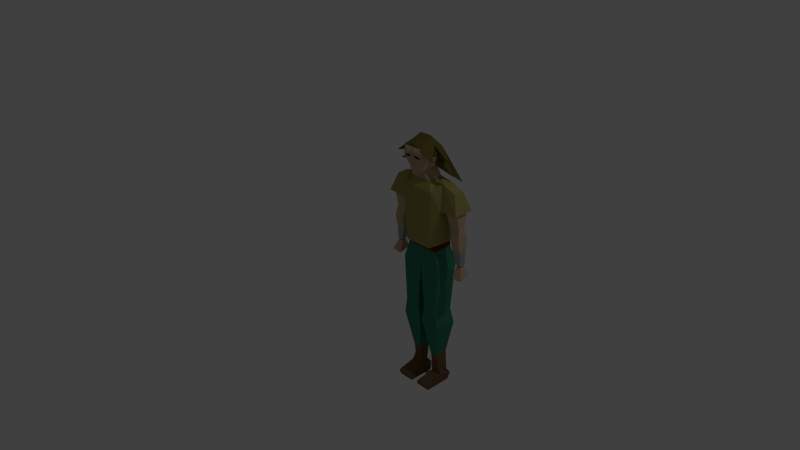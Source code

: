 # Source: male.blend  (saved by Blender 2.70.0; exported with 4.5.12 LTS)
import bpy
from mathutils import Matrix  # noqa: F401  (used for matrix-valued properties, if any)

bpy.ops.wm.read_factory_settings(use_empty=True)
scene = bpy.context.scene
scene.name = 'Scene'

# ---- collections
col_collection_1 = bpy.data.collections.new('Collection 1'); scene.collection.children.link(col_collection_1)

# ---- materials (node trees are filled in below, after node groups)
mat_mat8741 = bpy.data.materials.new('mat8741')
mat_mat8741.alpha_threshold = 0.0
mat_mat8741.use_transparent_shadow = False
mat_mat8741.diffuse_color = (0.3616, 0.3208, 0.1008, 1.0)
mat_mat8741.specular_color = (0.0, 0.0, 0.0)
mat_mat8741.roughness = 0.5
mat_mat8741.line_color = (0.0, 0.0, 0.0, 1.0)
mat_mat0 = bpy.data.materials.new('mat0')
mat_mat0.alpha_threshold = 0.0
mat_mat0.use_transparent_shadow = False
mat_mat0.diffuse_color = (0.0, 0.0, 0.0, 1.0)
mat_mat0.specular_color = (0.0, 0.0, 0.0)
mat_mat0.roughness = 0.5
mat_mat0.line_color = (0.0, 0.0, 0.0, 1.0)
mat_mat25238 = bpy.data.materials.new('mat25238')
mat_mat25238.alpha_threshold = 0.0
mat_mat25238.use_transparent_shadow = False
mat_mat25238.diffuse_color = (0.0432, 0.232, 0.148, 1.0)
mat_mat25238.specular_color = (0.0, 0.0, 0.0)
mat_mat25238.roughness = 0.5
mat_mat25238.line_color = (0.0, 0.0, 0.0, 1.0)
mat_mat4626 = bpy.data.materials.new('mat4626')
mat_mat4626.alpha_threshold = 0.0
mat_mat4626.use_transparent_shadow = False
mat_mat4626.diffuse_color = (0.176, 0.1088, 0.0496, 1.0)
mat_mat4626.specular_color = (0.0, 0.0, 0.0)
mat_mat4626.roughness = 0.5
mat_mat4626.line_color = (0.0, 0.0, 0.0, 1.0)
mat_mat908 = bpy.data.materials.new('mat908')
mat_mat908.alpha_threshold = 0.0
mat_mat908.use_transparent_shadow = False
mat_mat908.diffuse_color = (0.1456, 0.0232, 0.0048, 1.0)
mat_mat908.specular_color = (0.0, 0.0, 0.0)
mat_mat908.roughness = 0.5
mat_mat908.line_color = (0.0, 0.0, 0.0, 1.0)
mat_mat6798 = bpy.data.materials.new('mat6798')
mat_mat6798.alpha_threshold = 0.0
mat_mat6798.use_transparent_shadow = False
mat_mat6798.diffuse_color = (0.148, 0.108, 0.0272, 1.0)
mat_mat6798.specular_color = (0.0, 0.0, 0.0)
mat_mat6798.roughness = 0.5
mat_mat6798.line_color = (0.0, 0.0, 0.0, 1.0)
mat_mat43072 = bpy.data.materials.new('mat43072')
mat_mat43072.alpha_threshold = 0.0
mat_mat43072.use_transparent_shadow = False
mat_mat43072.diffuse_color = (0.3752, 0.3856, 0.4248, 1.0)
mat_mat43072.specular_color = (0.0, 0.0, 0.0)
mat_mat43072.roughness = 0.5
mat_mat43072.line_color = (0.0, 0.0, 0.0, 1.0)
mat_mat4550 = bpy.data.materials.new('mat4550')
mat_mat4550.alpha_threshold = 0.0
mat_mat4550.use_transparent_shadow = False
mat_mat4550.diffuse_color = (0.596, 0.424, 0.2792, 1.0)
mat_mat4550.specular_color = (0.0, 0.0, 0.0)
mat_mat4550.roughness = 0.5
mat_mat4550.line_color = (0.0, 0.0, 0.0, 1.0)
mat_mat61 = bpy.data.materials.new('mat61')
mat_mat61.alpha_threshold = 0.0
mat_mat61.use_transparent_shadow = False
mat_mat61.diffuse_color = (0.4048, 0.36, 0.3576, 1.0)
mat_mat61.specular_color = (0.0, 0.0, 0.0)
mat_mat61.roughness = 0.5
mat_mat61.line_color = (0.0, 0.0, 0.0, 1.0)

# ---- material node trees

# ---- world
world_world = bpy.data.worlds.new('World'); scene.world = world_world
world_world.color = (0.05088, 0.05088, 0.05088)
world_world.use_sun_shadow = False
world_world.sun_shadow_jitter_overblur = 0.0
world_world.cycles.sampling_method = 'MANUAL'
world_world.cycles.sample_map_resolution = 256

# ---- cameras
cam_camera = bpy.data.cameras.new('Camera')
cam_camera.clip_end = 100.0
cam_camera.lens = 35.0
cam_camera.sensor_width = 32.0
cam_camera.sensor_height = 18.0
cam_camera.ortho_scale = 7.314
cam_camera.dof.focus_distance = 0.0
cam_camera.dof.aperture_fstop = 128.0

# ---- lights
light_lamp = bpy.data.lights.new('Lamp', 'POINT')
light_lamp.transmission_factor = 0.0
light_lamp.cutoff_distance = 30.0
light_lamp.energy = 100.0
light_lamp.shadow_buffer_clip_start = 1.001
light_lamp.shadow_soft_size = 0.1
light_lamp.shadow_maximum_resolution = 0.006
light_lamp.use_absolute_resolution = True
light_lamp.cycles.use_multiple_importance_sampling = False

# ---- meshes
me_male = bpy.data.meshes.new('male')
me_male.from_pydata([(23.0, 130.0, 2.0), (25.0, 114.0, 2.0), (25.0, 121.0, 4.0), (32.0, 123.0, 4.0), (32.0, 114.0, 2.0), (32.0, 126.0, -5.0), (25.0, 114.0, -4.0), (23.0, 125.0, -5.0), (23.0, 130.0, -3.0), (31.0, 132.0, -3.0), (31.0, 132.0, 2.0), (31.0, 146.0, -3.0), (31.0, 145.0, -5.0), (21.0, 144.0, -5.0), (19.0, 144.0, -3.0), (20.0, 145.0, 5.0), (22.0, 142.0, 5.0), (30.0, 142.0, 5.0), (32.0, 114.0, -4.0), (-31.0, 132.0, -3.0), (-31.0, 145.0, -5.0), (-21.0, 144.0, -5.0), (-23.0, 130.0, -3.0), (-20.0, 145.0, -3.0), (-20.0, 145.0, 5.0), (-23.0, 130.0, 2.0), (-22.0, 142.0, 5.0), (-31.0, 146.0, 5.0), (-30.0, 142.0, 5.0), (-31.0, 132.0, 2.0), (-31.0, 146.0, -3.0), (-25.0, 114.0, -4.0), (-23.0, 125.0, -5.0), (-25.0, 114.0, 2.0), (-25.0, 121.0, 4.0), (-32.0, 123.0, 4.0), (-32.0, 114.0, 2.0), (-32.0, 126.0, -5.0), (-32.0, 114.0, -4.0), (31.0, 146.0, 5.0), (28.0, 159.0, -4.0), (16.0, 163.0, -4.0), (16.0, 163.0, 4.0), (28.0, 159.0, 4.0), (33.0, 145.0, 8.0), (17.0, 144.0, 8.0), (17.0, 144.0, -8.0), (33.0, 145.0, -8.0), (-16.0, 163.0, 4.0), (-16.0, 163.0, -4.0), (-28.0, 159.0, -4.0), (-28.0, 159.0, 4.0), (-33.0, 145.0, -8.0), (-17.0, 144.0, -8.0), (-17.0, 144.0, 8.0), (-33.0, 145.0, 8.0), (-27.0, 96.0, -5.0), (-35.0, 96.0, -5.0), (-32.0, 102.0, -3.0), (-28.0, 102.0, -3.0), (-28.0, 102.0, 1.0), (-32.0, 102.0, 1.0), (-35.0, 94.0, 4.0), (-33.0, 92.0, 2.0), (-33.0, 93.0, -3.0), (-30.0, 92.0, -3.0), (-27.0, 94.0, 4.0), (-30.0, 91.0, 2.0), (28.0, 102.0, -3.0), (28.0, 102.0, 1.0), (32.0, 102.0, 1.0), (32.0, 102.0, -3.0), (35.0, 96.0, -5.0), (35.0, 94.0, 4.0), (27.0, 94.0, 4.0), (27.0, 96.0, -5.0), (33.0, 93.0, -3.0), (30.0, 92.0, -3.0), (33.0, 92.0, 2.0), (30.0, 91.0, 2.0), (28.0, 103.0, 1.0), (25.0, 114.0, 2.0), (25.0, 114.0, -4.0), (28.0, 103.0, -3.0), (32.0, 114.0, -4.0), (32.0, 103.0, -3.0), (32.0, 114.0, 2.0), (32.0, 103.0, 1.0), (-32.0, 103.0, 1.0), (-32.0, 103.0, -3.0), (-28.0, 103.0, -3.0), (-28.0, 103.0, 1.0), (-25.0, 114.0, 2.0), (-25.0, 114.0, -4.0), (-32.0, 114.0, -4.0), (-32.0, 114.0, 2.0), (0.0, -6.0, -6.0), (6.0, -6.0, 2.0), (-6.0, -6.0, 2.0), (-15.0, -6.0, 16.0), (-15.0, -6.0, -5.0), (-3.0, -6.0, -5.0), (-3.0, -6.0, 16.0), (-6.0, 2.0, 3.0), (-5.0, -1.0, -8.0), (-15.0, -1.0, -8.0), (-15.0, 2.0, 3.0), (-15.0, -1.0, 18.0), (-5.0, -1.0, 18.0), (-6.0, 10.0, 3.0), (-6.0, 4.0, -4.0), (-15.0, 4.0, -4.0), (-12.0, 10.0, 3.0), (-6.0, 18.0, 4.0), (-6.0, 19.0, -6.0), (3.0, -6.0, 16.0), (3.0, -6.0, -5.0), (15.0, -6.0, -5.0), (15.0, -6.0, 16.0), (15.0, 2.0, 3.0), (15.0, -1.0, -8.0), (5.0, -1.0, -8.0), (6.0, 2.0, 3.0), (5.0, -1.0, 18.0), (15.0, -1.0, 18.0), (6.0, 10.0, 3.0), (12.0, 10.0, 3.0), (15.0, 4.0, -4.0), (6.0, 4.0, -4.0), (-12.0, 19.0, -6.0), (-12.0, 18.0, 4.0), (6.0, 19.0, -6.0), (6.0, 18.0, 4.0), (12.0, 18.0, 4.0), (12.0, 19.0, -6.0), (-1.0, 183.0, 17.0), (-8.0, 183.0, 17.0), (-5.0, 182.0, 17.0), (-5.0, 181.0, 17.0), (-8.0, 179.0, 15.0), (-10.0, 184.0, 12.0), (-8.0, 186.0, 17.0), (-3.0, 186.0, 17.0), (-3.0, 184.0, 17.0), (0.0, 186.0, 18.0), (0.0, 182.0, 19.0), (0.0, 178.0, 20.0), (-2.0, 177.0, 17.0), (-6.0, 172.0, 13.0), (-10.0, 180.0, 10.0), (-13.0, 179.0, 9.0), (-10.0, 182.0, 8.0), (-16.0, 186.0, 9.0), (-10.0, 191.0, 6.0), (-17.0, 183.0, 15.0), (-7.0, 190.0, 17.0), (-3.0, 187.0, 19.0), (0.0, 190.0, 17.0), (3.0, 187.0, 19.0), (3.0, 186.0, 17.0), (1.0, 183.0, 17.0), (2.0, 177.0, 17.0), (5.0, 181.0, 17.0), (8.0, 179.0, 15.0), (6.0, 172.0, 13.0), (10.0, 180.0, 10.0), (10.0, 178.0, 9.0), (10.0, 180.0, 8.0), (11.0, 181.0, 4.0), (10.0, 177.0, 7.0), (10.0, 181.0, 4.0), (8.0, 174.0, 2.0), (3.0, 169.0, 9.0), (5.0, 173.0, -2.0), (7.0, 165.0, -4.0), (7.0, 164.0, 8.0), (-3.0, 169.0, 9.0), (-7.0, 164.0, 8.0), (-7.0, 165.0, -4.0), (-5.0, 173.0, -2.0), (-8.0, 174.0, 2.0), (-10.0, 177.0, 7.0), (-10.0, 181.0, 4.0), (-11.0, 181.0, 4.0), (-10.0, 178.0, 9.0), (-10.0, 180.0, 8.0), (5.0, 182.0, 17.0), (8.0, 183.0, 17.0), (10.0, 184.0, 12.0), (13.0, 179.0, 9.0), (10.0, 182.0, 8.0), (3.0, 184.0, 17.0), (8.0, 186.0, 17.0), (7.0, 190.0, 17.0), (17.0, 183.0, 15.0), (10.0, 191.0, 6.0), (16.0, 186.0, 9.0), (0.0, 192.0, 16.0), (-11.0, 183.0, 5.0), (-11.0, 182.0, 8.0), (-10.0, 183.0, 5.0), (11.0, 182.0, 8.0), (11.0, 183.0, 5.0), (10.0, 183.0, 5.0), (23.0, 180.0, 4.0), (8.0, 187.0, -4.0), (26.0, 171.0, 3.0), (25.0, 164.0, -7.0), (0.0, 163.0, -19.0), (-23.0, 180.0, 4.0), (-8.0, 187.0, -4.0), (-5.0, 196.0, 4.0), (-26.0, 171.0, 3.0), (-25.0, 164.0, -7.0), (0.0, 192.0, -2.0), (5.0, 196.0, 4.0), (-6.0, 172.0, 13.0), (0.0, 169.0, 16.0), (-2.0, 177.0, 17.0), (-3.0, 169.0, 9.0), (-10.0, 178.0, 9.0), (-10.0, 177.0, 7.0), (2.0, 177.0, 17.0), (6.0, 172.0, 13.0), (3.0, 169.0, 9.0), (10.0, 177.0, 7.0), (10.0, 178.0, 9.0), (-13.0, 114.0, -8.0), (-13.0, 110.0, -8.0), (-13.0, 114.0, 8.0), (13.0, 114.0, -8.0), (13.0, 114.0, 8.0), (13.0, 110.0, 8.0), (-13.0, 110.0, 8.0), (-15.0, 97.0, -13.0), (13.0, 110.0, -8.0), (15.0, 97.0, -13.0), (17.0, 97.0, 8.0), (0.0, 97.0, 9.0), (-17.0, 97.0, 9.0), (-17.0, 92.0, -9.0), (0.0, 92.0, -9.0), (17.0, 92.0, -9.0), (15.0, 58.0, -7.0), (15.0, 61.0, 9.0), (3.0, 61.0, 9.0), (-3.0, 58.0, -7.0), (-3.0, 61.0, 9.0), (-15.0, 61.0, 9.0), (-15.0, 58.0, -7.0), (-6.0, 19.0, -6.0), (-12.0, 19.0, -6.0), (-17.0, 46.0, -9.0), (-1.0, 46.0, -9.0), (-17.0, 48.0, 9.0), (-12.0, 18.0, 4.0), (-1.0, 48.0, 9.0), (-6.0, 18.0, 4.0), (12.0, 19.0, -6.0), (6.0, 19.0, -6.0), (1.0, 46.0, -9.0), (17.0, 46.0, -9.0), (3.0, 58.0, -7.0), (1.0, 48.0, 9.0), (6.0, 18.0, 4.0), (17.0, 48.0, 9.0), (12.0, 18.0, 4.0), (18.0, 144.0, -8.0), (17.0, 163.0, -4.0), (17.0, 163.0, 4.0), (18.0, 144.0, 8.0), (13.0, 158.0, 12.0), (7.0, 165.0, -4.0), (16.0, 158.0, -10.0), (11.0, 114.0, -11.0), (15.0, 116.0, -7.0), (17.0, 117.0, 0.0), (15.0, 116.0, 7.0), (11.0, 114.0, 12.0), (0.0, 158.0, 12.0), (7.0, 164.0, 8.0), (-17.0, 163.0, -4.0), (-18.0, 144.0, -8.0), (-18.0, 144.0, 8.0), (-17.0, 163.0, 4.0), (-13.0, 158.0, 12.0), (-11.0, 114.0, 12.0), (-15.0, 116.0, 7.0), (-17.0, 117.0, 0.0), (-15.0, 116.0, -7.0), (-11.0, 114.0, -11.0), (-16.0, 158.0, -10.0), (-7.0, 165.0, -4.0), (-7.0, 164.0, 8.0), (0.0, 158.0, -10.0), (-11.0, 114.0, 8.0), (-8.0, 123.0, 8.0), (-11.0, 123.0, -5.0), (-13.0, 114.0, -8.0), (11.0, 123.0, -5.0), (13.0, 114.0, -8.0), (8.0, 123.0, 8.0), (11.0, 114.0, 8.0)], [], [(0, 1, 2), (3, 0, 2), (4, 3, 2), (1, 4, 2), (5, 6, 7), (8, 5, 7), (0, 8, 7), (6, 0, 7), (1, 0, 6), (5, 8, 9), (10, 5, 9), (11, 10, 9), (12, 11, 9), (13, 12, 9), (8, 13, 9), (14, 13, 8), (15, 14, 8), (0, 15, 8), (15, 0, 16), (16, 0, 17), (17, 0, 10), (10, 0, 3), (4, 10, 3), (5, 10, 4), (18, 5, 4), (6, 5, 18), (19, 20, 21), (22, 19, 21), (23, 22, 21), (24, 22, 23), (25, 22, 24), (26, 25, 24), (27, 26, 24), (28, 26, 27), (29, 28, 27), (30, 29, 27), (19, 29, 30), (20, 19, 30), (28, 29, 25), (26, 28, 25), (31, 32, 25), (33, 31, 25), (34, 33, 25), (35, 34, 25), (29, 35, 25), (36, 35, 29), (37, 36, 29), (19, 37, 29), (22, 37, 19), (32, 37, 22), (25, 32, 22), (36, 33, 34), (35, 36, 34), (31, 38, 37), (32, 31, 37), (37, 38, 36), (16, 17, 39), (15, 16, 39), (10, 11, 39), (17, 10, 39), (40, 41, 42), (43, 40, 42), (44, 43, 42), (45, 44, 42), (41, 45, 42), (46, 45, 41), (47, 46, 41), (40, 47, 41), (43, 47, 40), (44, 47, 43), (46, 47, 44), (45, 46, 44), (48, 49, 50), (51, 48, 50), (52, 51, 50), (49, 52, 50), (53, 52, 49), (54, 53, 49), (48, 54, 49), (55, 54, 48), (51, 55, 48), (52, 55, 51), (53, 55, 52), (54, 55, 53), (56, 57, 58), (59, 56, 58), (60, 59, 58), (61, 60, 58), (62, 61, 58), (57, 62, 58), (63, 62, 57), (64, 63, 57), (65, 64, 57), (56, 65, 57), (66, 65, 56), (60, 66, 56), (59, 60, 56), (60, 61, 62), (66, 60, 62), (63, 66, 62), (67, 66, 63), (64, 67, 63), (65, 67, 64), (66, 67, 65), (68, 69, 70), (71, 68, 70), (72, 71, 70), (73, 72, 70), (74, 73, 70), (69, 74, 70), (68, 74, 69), (75, 74, 68), (72, 75, 68), (71, 72, 68), (76, 77, 75), (72, 76, 75), (73, 76, 72), (78, 76, 73), (79, 78, 73), (74, 79, 73), (75, 79, 74), (77, 79, 75), (78, 79, 77), (76, 78, 77), (80, 81, 82), (83, 80, 82), (84, 83, 82), (85, 83, 84), (86, 85, 84), (87, 85, 86), (81, 87, 86), (80, 87, 81), (83, 87, 80), (85, 87, 83), (88, 89, 90), (91, 88, 90), (92, 91, 90), (93, 92, 90), (89, 93, 90), (94, 93, 89), (88, 94, 89), (95, 94, 88), (91, 95, 88), (92, 95, 91), (96, 97, 98), (99, 100, 101), (102, 99, 101), (103, 102, 101), (104, 103, 101), (100, 104, 101), (105, 104, 100), (106, 105, 100), (99, 106, 100), (107, 106, 99), (108, 107, 99), (102, 108, 99), (103, 108, 102), (107, 108, 103), (106, 107, 103), (109, 106, 103), (104, 109, 103), (110, 109, 104), (105, 110, 104), (111, 110, 105), (112, 111, 105), (106, 112, 105), (109, 112, 106), (113, 112, 109), (114, 113, 109), (110, 114, 109), (115, 116, 117), (118, 115, 117), (119, 118, 117), (120, 119, 117), (121, 120, 117), (116, 121, 117), (122, 121, 116), (115, 122, 116), (123, 122, 115), (118, 123, 115), (124, 123, 118), (119, 124, 118), (122, 124, 119), (125, 122, 119), (126, 125, 119), (120, 126, 119), (127, 126, 120), (128, 127, 120), (121, 128, 120), (125, 128, 121), (122, 125, 121), (112, 129, 111), (110, 111, 129), (114, 110, 129), (129, 112, 130), (113, 130, 112), (131, 128, 125), (132, 131, 125), (126, 132, 125), (133, 132, 126), (134, 133, 126), (127, 134, 126), (134, 127, 128), (131, 134, 128), (123, 124, 122), (135, 136, 137), (138, 135, 137), (136, 138, 137), (139, 138, 136), (140, 139, 136), (141, 140, 136), (142, 141, 136), (143, 142, 136), (135, 143, 136), (142, 143, 135), (144, 142, 135), (145, 144, 135), (146, 145, 135), (147, 146, 135), (138, 147, 135), (139, 147, 138), (148, 147, 139), (149, 148, 139), (140, 149, 139), (150, 149, 140), (151, 150, 140), (152, 151, 140), (153, 152, 140), (154, 153, 140), (155, 154, 140), (141, 155, 140), (156, 155, 141), (142, 156, 141), (144, 156, 142), (157, 156, 144), (158, 157, 144), (159, 158, 144), (160, 159, 144), (145, 160, 144), (146, 160, 145), (161, 160, 146), (162, 160, 161), (163, 162, 161), (164, 163, 161), (165, 163, 164), (166, 165, 164), (167, 165, 166), (168, 167, 166), (169, 168, 166), (170, 168, 169), (171, 170, 169), (172, 171, 169), (173, 171, 172), (174, 173, 172), (175, 174, 172), (176, 175, 172), (177, 175, 176), (178, 177, 176), (179, 178, 176), (180, 179, 176), (181, 180, 176), (182, 180, 181), (183, 182, 181), (184, 183, 181), (185, 183, 184), (149, 185, 184), (148, 149, 184), (186, 187, 160), (162, 186, 160), (187, 186, 162), (163, 187, 162), (188, 187, 163), (165, 188, 163), (189, 188, 165), (167, 189, 165), (190, 189, 167), (187, 191, 160), (159, 191, 187), (192, 159, 187), (188, 192, 187), (193, 192, 188), (194, 193, 188), (195, 194, 188), (196, 195, 188), (190, 196, 188), (189, 190, 188), (157, 155, 156), (197, 155, 157), (193, 197, 157), (158, 193, 157), (192, 193, 158), (159, 192, 158), (191, 159, 160), (198, 183, 199), (200, 198, 199), (151, 200, 199), (185, 151, 199), (183, 185, 199), (150, 151, 185), (149, 150, 185), (198, 200, 182), (183, 198, 182), (201, 168, 202), (203, 201, 202), (170, 203, 202), (168, 170, 202), (168, 201, 167), (190, 167, 201), (203, 190, 201), (195, 190, 203), (204, 195, 203), (205, 204, 203), (170, 205, 203), (206, 205, 170), (171, 206, 170), (205, 206, 171), (207, 205, 171), (173, 207, 171), (205, 207, 173), (208, 205, 173), (179, 208, 173), (174, 179, 173), (178, 179, 174), (152, 153, 151), (200, 151, 153), (209, 200, 153), (210, 209, 153), (211, 210, 153), (155, 211, 153), (154, 155, 153), (209, 210, 200), (182, 200, 210), (212, 182, 210), (180, 212, 210), (213, 180, 210), (179, 213, 210), (208, 179, 210), (205, 208, 210), (214, 205, 210), (211, 214, 210), (215, 214, 211), (197, 215, 211), (155, 197, 211), (180, 182, 212), (179, 180, 213), (190, 195, 196), (195, 193, 194), (215, 193, 195), (205, 215, 195), (204, 205, 195), (197, 193, 215), (214, 215, 205), (185, 149, 151), (190, 165, 167), (216, 217, 218), (219, 217, 216), (220, 219, 216), (221, 219, 220), (222, 218, 217), (223, 222, 217), (224, 223, 217), (219, 224, 217), (224, 225, 226), (223, 224, 226), (227, 228, 229), (230, 227, 229), (231, 230, 229), (232, 231, 229), (233, 232, 229), (228, 233, 229), (234, 233, 228), (235, 234, 228), (227, 235, 228), (230, 235, 227), (231, 235, 230), (232, 235, 231), (236, 235, 232), (237, 236, 232), (238, 237, 232), (233, 238, 232), (239, 238, 233), (234, 239, 233), (240, 239, 234), (241, 240, 234), (236, 241, 234), (235, 236, 234), (236, 242, 241), (237, 242, 236), (243, 242, 237), (244, 243, 237), (245, 244, 237), (238, 245, 237), (241, 245, 238), (246, 241, 238), (247, 246, 238), (248, 247, 238), (239, 248, 238), (240, 248, 239), (249, 248, 240), (246, 249, 240), (241, 246, 240), (250, 251, 252), (253, 250, 252), (249, 253, 252), (254, 249, 252), (255, 254, 252), (251, 255, 252), (256, 254, 255), (257, 256, 255), (250, 256, 257), (253, 256, 250), (247, 256, 253), (246, 247, 253), (249, 246, 253), (256, 247, 254), (248, 254, 247), (249, 254, 248), (258, 259, 260), (261, 258, 260), (262, 261, 260), (263, 262, 260), (264, 263, 260), (259, 264, 260), (265, 263, 264), (266, 265, 264), (258, 265, 266), (261, 265, 258), (244, 265, 261), (243, 244, 261), (262, 243, 261), (241, 243, 262), (245, 241, 262), (263, 245, 262), (244, 245, 263), (265, 244, 263), (242, 243, 241), (267, 268, 269), (270, 267, 269), (271, 270, 269), (272, 271, 269), (268, 272, 269), (273, 272, 268), (267, 273, 268), (274, 273, 267), (275, 274, 267), (276, 275, 267), (270, 276, 267), (277, 276, 270), (278, 277, 270), (271, 278, 270), (279, 278, 271), (280, 279, 271), (272, 280, 271), (281, 282, 283), (284, 281, 283), (285, 284, 283), (286, 285, 283), (287, 286, 283), (288, 287, 283), (282, 288, 283), (289, 288, 282), (290, 289, 282), (291, 290, 282), (281, 291, 282), (292, 291, 281), (284, 292, 281), (285, 292, 284), (293, 292, 285), (279, 293, 285), (286, 279, 285), (278, 279, 286), (279, 280, 293), (294, 274, 290), (291, 294, 290), (292, 294, 291), (272, 294, 292), (273, 294, 272), (274, 294, 273), (295, 296, 297), (298, 295, 297), (299, 298, 297), (300, 298, 299), (301, 300, 299), (302, 300, 301), (296, 302, 301), (295, 302, 296)])
me_male.polygons.foreach_set('material_index', [7, 7, 7, 7, 7, 7, 7, 7, 7, 7, 7, 7, 7, 7, 7, 7, 7, 7, 7, 7, 7, 7, 7, 7, 7, 7, 7, 7, 7, 7, 7, 7, 7, 7, 7, 7, 7, 7, 7, 7, 7, 7, 7, 7, 7, 7, 7, 7, 7, 7, 7, 7, 7, 7, 7, 7, 7, 7, 7, 7, 0, 0, 0, 0, 0, 0, 0, 0, 0, 0, 0, 0, 0, 0, 0, 0, 0, 0, 0, 0, 0, 0, 0, 0, 7, 7, 7, 7, 7, 7, 7, 7, 7, 7, 7, 7, 7, 7, 7, 7, 7, 7, 7, 7, 7, 7, 7, 7, 7, 7, 7, 7, 7, 7, 7, 7, 7, 7, 7, 7, 7, 7, 7, 7, 6, 6, 6, 6, 6, 6, 6, 6, 6, 6, 6, 6, 6, 6, 6, 6, 6, 6, 6, 6, 8, 3, 3, 3, 3, 3, 3, 3, 3, 3, 3, 3, 3, 3, 3, 3, 3, 3, 3, 3, 3, 3, 3, 3, 3, 3, 3, 3, 3, 3, 3, 3, 3, 3, 3, 3, 3, 3, 3, 3, 3, 3, 3, 3, 3, 3, 3, 3, 3, 3, 3, 3, 3, 3, 3, 3, 3, 3, 3, 3, 3, 1, 7, 7, 7, 7, 7, 7, 7, 1, 7, 7, 7, 7, 7, 7, 7, 7, 7, 7, 5, 5, 5, 5, 5, 5, 7, 7, 7, 7, 7, 7, 7, 7, 7, 7, 7, 7, 7, 7, 7, 7, 7, 7, 7, 7, 7, 7, 7, 7, 7, 7, 7, 7, 7, 7, 7, 7, 7, 7, 7, 7, 7, 1, 7, 7, 7, 7, 7, 5, 5, 5, 1, 7, 7, 7, 7, 5, 5, 5, 5, 5, 7, 5, 5, 7, 7, 7, 7, 7, 7, 7, 7, 7, 5, 5, 7, 7, 7, 7, 7, 7, 7, 7, 7, 5, 5, 5, 5, 5, 5, 5, 5, 5, 5, 5, 5, 7, 7, 5, 5, 5, 5, 5, 5, 5, 5, 5, 5, 5, 5, 5, 5, 5, 5, 5, 5, 5, 5, 5, 5, 5, 5, 5, 5, 5, 5, 5, 5, 5, 7, 7, 7, 7, 7, 7, 7, 7, 7, 7, 4, 4, 4, 4, 4, 4, 2, 2, 4, 4, 4, 4, 2, 2, 2, 2, 2, 2, 2, 2, 2, 2, 2, 2, 2, 2, 2, 2, 2, 2, 2, 2, 2, 2, 2, 2, 2, 2, 2, 2, 2, 2, 2, 2, 2, 2, 2, 2, 2, 2, 2, 2, 2, 2, 2, 2, 2, 2, 2, 2, 2, 2, 2, 2, 2, 2, 2, 2, 2, 2, 2, 2, 0, 0, 0, 0, 0, 0, 0, 0, 0, 0, 0, 0, 0, 0, 0, 0, 0, 0, 0, 0, 0, 0, 0, 0, 0, 0, 0, 0, 0, 0, 0, 0, 0, 0, 0, 0, 0, 0, 0, 0, 0, 0, 7, 7, 7, 7, 7, 7, 7, 7])
_uv = me_male.uv_layers.new(name='UVMap')
_uv.uv.foreach_set('vector', [0.0, 0.0, 0.0, 0.0, 0.0, 0.0, 0.0, 0.0, 0.0, 0.0, 0.0, 0.0, 0.0, 0.0, 0.0, 0.0, 0.0, 0.0, 0.0, 0.0, 0.0, 0.0, 0.0, 0.0, 0.0, 0.0, 0.0, 0.0, 0.0, 0.0, 0.0, 0.0, 0.0, 0.0, 0.0, 0.0, 0.0, 0.0, 0.0, 0.0, 0.0, 0.0, 0.0, 0.0, 0.0, 0.0, 0.0, 0.0, 0.0, 0.0, 0.0, 0.0, 0.0, 0.0, 0.0, 0.0, 0.0, 0.0, 0.0, 0.0, 0.0, 0.0, 0.0, 0.0, 0.0, 0.0, 0.0, 0.0, 0.0, 0.0, 0.0, 0.0, 0.0, 0.0, 0.0, 0.0, 0.0, 0.0, 0.0, 0.0, 0.0, 0.0, 0.0, 0.0, 0.0, 0.0, 0.0, 0.0, 0.0, 0.0, 0.0, 0.0, 0.0, 0.0, 0.0, 0.0, 0.0, 0.0, 0.0, 0.0, 0.0, 0.0, 0.0, 0.0, 0.0, 0.0, 0.0, 0.0, 0.0, 0.0, 0.0, 0.0, 0.0, 0.0, 0.0, 0.0, 0.0, 0.0, 0.0, 0.0, 0.0, 0.0, 0.0, 0.0, 0.0, 0.0, 0.0, 0.0, 0.0, 0.0, 0.0, 0.0, 0.0, 0.0, 0.0, 0.0, 0.0, 0.0, 0.0, 0.0, 0.0, 0.0, 0.0, 0.0, 0.0, 0.0, 0.0, 0.0, 0.0, 0.0, 0.0, 0.0, 0.0, 0.0, 0.0, 0.0, 0.0, 0.0, 0.0, 0.0, 0.0, 0.0, 0.0, 0.0, 0.0, 0.0, 0.0, 0.0, 0.0, 0.0, 0.0, 0.0, 0.0, 0.0, 0.0, 0.0, 0.0, 0.0, 0.0, 0.0, 0.0, 0.0, 0.0, 0.0, 0.0, 0.0, 0.0, 0.0, 0.0, 0.0, 0.0, 0.0, 0.0, 0.0, 0.0, 0.0, 0.0, 0.0, 0.0, 0.0, 0.0, 0.0, 0.0, 0.0, 0.0, 0.0, 0.0, 0.0, 0.0, 0.0, 0.0, 0.0, 0.0, 0.0, 0.0, 0.0, 0.0, 0.0, 0.0, 0.0, 0.0, 0.0, 0.0, 0.0, 0.0, 0.0, 0.0, 0.0, 0.0, 0.0, 0.0, 0.0, 0.0, 0.0, 0.0, 0.0, 0.0, 0.0, 0.0, 0.0, 0.0, 0.0, 0.0, 0.0, 0.0, 0.0, 0.0, 0.0, 0.0, 0.0, 0.0, 0.0, 0.0, 0.0, 0.0, 0.0, 0.0, 0.0, 0.0, 0.0, 0.0, 0.0, 0.0, 0.0, 0.0, 0.0, 0.0, 0.0, 0.0, 0.0, 0.0, 0.0, 0.0, 0.0, 0.0, 0.0, 0.0, 0.0, 0.0, 0.0, 0.0, 0.0, 0.0, 0.0, 0.0, 0.0, 0.0, 0.0, 0.0, 0.0, 0.0, 0.0, 0.0, 0.0, 0.0, 0.0, 0.0, 0.0, 0.0, 0.0, 0.0, 0.0, 0.0, 0.0, 0.0, 0.0, 0.0, 0.0, 0.0, 0.0, 0.0, 0.0, 0.0, 0.0, 0.0, 0.0, 0.0, 0.0, 0.0, 0.0, 0.0, 0.0, 0.0, 0.0, 0.0, 0.0, 0.0, 0.0, 0.0, 0.0, 0.0, 0.0, 0.0, 0.0, 0.0, 0.0, 0.0, 0.0, 0.0, 0.0, 0.0, 0.0, 0.0, 0.0, 0.0, 0.0, 0.0, 0.0, 0.0, 0.0, 0.0, 0.0, 0.0, 0.0, 0.0, 0.0, 0.0, 0.0, 0.0, 0.0, 0.0, 0.0, 0.0, 0.0, 0.0, 0.0, 0.0, 0.0, 0.0, 0.0, 0.0, 0.0, 0.0, 0.0, 0.0, 0.0, 0.0, 0.0, 0.0, 0.0, 0.0, 0.0, 0.0, 0.0, 0.0, 0.0, 0.0, 0.0, 0.0, 0.0, 0.0, 0.0, 0.0, 0.0, 0.0, 0.0, 0.0, 0.0, 0.0, 0.0, 0.0, 0.0, 0.0, 0.0, 0.0, 0.0, 0.0, 0.0, 0.0, 0.0, 0.0, 0.0, 0.0, 0.0, 0.0, 0.0, 0.0, 0.0, 0.0, 0.0, 0.0, 0.0, 0.0, 0.0, 0.0, 0.0, 0.0, 0.0, 0.0, 0.0, 0.0, 0.0, 0.0, 0.0, 0.0, 0.0, 0.0, 0.0, 0.0, 0.0, 0.0, 0.0, 0.0, 0.0, 0.0, 0.0, 0.0, 0.0, 0.0, 0.0, 0.0, 0.0, 0.0, 0.0, 0.0, 0.0, 0.0, 0.0, 0.0, 0.0, 0.0, 0.0, 0.0, 0.0, 0.0, 0.0, 0.0, 0.0, 0.0, 0.0, 0.0, 0.0, 0.0, 0.0, 0.0, 0.0, 0.0, 0.0, 0.0, 0.0, 0.0, 0.0, 0.0, 0.0, 0.0, 0.0, 0.0, 0.0, 0.0, 0.0, 0.0, 0.0, 0.0, 0.0, 0.0, 0.0, 0.0, 0.0, 0.0, 0.0, 0.0, 0.0, 0.0, 0.0, 0.0, 0.0, 0.0, 0.0, 0.0, 0.0, 0.0, 0.0, 0.0, 0.0, 0.0, 0.0, 0.0, 0.0, 0.0, 0.0, 0.0, 0.0, 0.0, 0.0, 0.0, 0.0, 0.0, 0.0, 0.0, 0.0, 0.0, 0.0, 0.0, 0.0, 0.0, 0.0, 0.0, 0.0, 0.0, 0.0, 0.0, 0.0, 0.0, 0.0, 0.0, 0.0, 0.0, 0.0, 0.0, 0.0, 0.0, 0.0, 0.0, 0.0, 0.0, 0.0, 0.0, 0.0, 0.0, 0.0, 0.0, 0.0, 0.0, 0.0, 0.0, 0.0, 0.0, 0.0, 0.0, 0.0, 0.0, 0.0, 0.0, 0.0, 0.0, 0.0, 0.0, 0.0, 0.0, 0.0, 0.0, 0.0, 0.0, 0.0, 0.0, 0.0, 0.0, 0.0, 0.0, 0.0, 0.0, 0.0, 0.0, 0.0, 0.0, 0.0, 0.0, 0.0, 0.0, 0.0, 0.0, 0.0, 0.0, 0.0, 0.0, 0.0, 0.0, 0.0, 0.0, 0.0, 0.0, 0.0, 0.0, 0.0, 0.0, 0.0, 0.0, 0.0, 0.0, 0.0, 0.0, 0.0, 0.0, 0.0, 0.0, 0.0, 0.0, 0.0, 0.0, 0.0, 0.0, 0.0, 0.0, 0.0, 0.0, 0.0, 0.0, 0.0, 0.0, 0.0, 0.0, 0.0, 0.0, 0.0, 0.0, 0.0, 0.0, 0.0, 0.0, 0.0, 0.0, 0.0, 0.0, 0.0, 0.0, 0.0, 0.0, 0.0, 0.0, 0.0, 0.0, 0.0, 0.0, 0.0, 0.0, 0.0, 0.0, 0.0, 0.0, 0.0, 0.0, 0.0, 0.0, 0.0, 0.0, 0.0, 0.0, 0.0, 0.0, 0.0, 0.0, 0.0, 0.0, 0.0, 0.0, 0.0, 0.0, 0.0, 0.0, 0.0, 0.0, 0.0, 0.0, 0.0, 0.0, 0.0, 0.0, 0.0, 0.0, 0.0, 0.0, 0.0, 0.0, 0.0, 0.0, 0.0, 0.0, 0.0, 0.0, 0.0, 0.0, 0.0, 0.0, 0.0, 0.0, 0.0, 0.0, 0.0, 0.0, 0.0, 0.0, 0.0, 0.0, 0.0, 0.0, 0.0, 0.0, 0.0, 0.0, 0.0, 0.0, 0.0, 0.0, 0.0, 0.0, 0.0, 0.0, 0.0, 0.0, 0.0, 0.0, 0.0, 0.0, 0.0, 0.0, 0.0, 0.0, 0.0, 0.0, 0.0, 0.0, 0.0, 0.0, 0.0, 0.0, 0.0, 0.0, 0.0, 0.0, 0.0, 0.0, 0.0, 0.0, 0.0, 0.0, 0.0, 0.0, 0.0, 0.0, 0.0, 0.0, 0.0, 0.0, 0.0, 0.0, 0.0, 0.0, 0.0, 0.0, 0.0, 0.0, 0.0, 0.0, 0.0, 0.0, 0.0, 0.0, 0.0, 0.0, 0.0, 0.0, 0.0, 0.0, 0.0, 0.0, 0.0, 0.0, 0.0, 0.0, 0.0, 0.0, 0.0, 0.0, 0.0, 0.0, 0.0, 0.0, 0.0, 0.0, 0.0, 0.0, 0.0, 0.0, 0.0, 0.0, 0.0, 0.0, 0.0, 0.0, 0.0, 0.0, 0.0, 0.0, 0.0, 0.0, 0.0, 0.0, 0.0, 0.0, 0.0, 0.0, 0.0, 0.0, 0.0, 0.0, 0.0, 0.0, 0.0, 0.0, 0.0, 0.0, 0.0, 0.0, 0.0, 0.0, 0.0, 0.0, 0.0, 0.0, 0.0, 0.0, 0.0, 0.0, 0.0, 0.0, 0.0, 0.0, 0.0, 0.0, 0.0, 0.0, 0.0, 0.0, 0.0, 0.0, 0.0, 0.0, 0.0, 0.0, 0.0, 0.0, 0.0, 0.0, 0.0, 0.0, 0.0, 0.0, 0.0, 0.0, 0.0, 0.0, 0.0, 0.0, 0.0, 0.0, 0.0, 0.0, 0.0, 0.0, 0.0, 0.0, 0.0, 0.0, 0.0, 0.0, 0.0, 0.0, 0.0, 0.0, 0.0, 0.0, 0.0, 0.0, 0.0, 0.0, 0.0, 0.0, 0.0, 0.0, 0.0, 0.0, 0.0, 0.0, 0.0, 0.0, 0.0, 0.0, 0.0, 0.0, 0.0, 0.0, 0.0, 0.0, 0.0, 0.0, 0.0, 0.0, 0.0, 0.0, 0.0, 0.0, 0.0, 0.0, 0.0, 0.0, 0.0, 0.0, 0.0, 0.0, 0.0, 0.0, 0.0, 0.0, 0.0, 0.0, 0.0, 0.0, 0.0, 0.0, 0.0, 0.0, 0.0, 0.0, 0.0, 0.0, 0.0, 0.0, 0.0, 0.0, 0.0, 0.0, 0.0, 0.0, 0.0, 0.0, 0.0, 0.0, 0.0, 0.0, 0.0, 0.0, 0.0, 0.0, 0.0, 0.0, 0.0, 0.0, 0.0, 0.0, 0.0, 0.0, 0.0, 0.0, 0.0, 0.0, 0.0, 0.0, 0.0, 0.0, 0.0, 0.0, 0.0, 0.0, 0.0, 0.0, 0.0, 0.0, 0.0, 0.0, 0.0, 0.0, 0.0, 0.0, 0.0, 0.0, 0.0, 0.0, 0.0, 0.0, 0.0, 0.0, 0.0, 0.0, 0.0, 0.0, 0.0, 0.0, 0.0, 0.0, 0.0, 0.0, 0.0, 0.0, 0.0, 0.0, 0.0, 0.0, 0.0, 0.0, 0.0, 0.0, 0.0, 0.0, 0.0, 0.0, 0.0, 0.0, 0.0, 0.0, 0.0, 0.0, 0.0, 0.0, 0.0, 0.0, 0.0, 0.0, 0.0, 0.0, 0.0, 0.0, 0.0, 0.0, 0.0, 0.0, 0.0, 0.0, 0.0, 0.0, 0.0, 0.0, 0.0, 0.0, 0.0, 0.0, 0.0, 0.0, 0.0, 0.0, 0.0, 0.0, 0.0, 0.0, 0.0, 0.0, 0.0, 0.0, 0.0, 0.0, 0.0, 0.0, 0.0, 0.0, 0.0, 0.0, 0.0, 0.0, 0.0, 0.0, 0.0, 0.0, 0.0, 0.0, 0.0, 0.0, 0.0, 0.0, 0.0, 0.0, 0.0, 0.0, 0.0, 0.0, 0.0, 0.0, 0.0, 0.0, 0.0, 0.0, 0.0, 0.0, 0.0, 0.0, 0.0, 0.0, 0.0, 0.0, 0.0, 0.0, 0.0, 0.0, 0.0, 0.0, 0.0, 0.0, 0.0, 0.0, 0.0, 0.0, 0.0, 0.0, 0.0, 0.0, 0.0, 0.0, 0.0, 0.0, 0.0, 0.0, 0.0, 0.0, 0.0, 0.0, 0.0, 0.0, 0.0, 0.0, 0.0, 0.0, 0.0, 0.0, 0.0, 0.0, 0.0, 0.0, 0.0, 0.0, 0.0, 0.0, 0.0, 0.0, 0.0, 0.0, 0.0, 0.0, 0.0, 0.0, 0.0, 0.0, 0.0, 0.0, 0.0, 0.0, 0.0, 0.0, 0.0, 0.0, 0.0, 0.0, 0.0, 0.0, 0.0, 0.0, 0.0, 0.0, 0.0, 0.0, 0.0, 0.0, 0.0, 0.0, 0.0, 0.0, 0.0, 0.0, 0.0, 0.0, 0.0, 0.0, 0.0, 0.0, 0.0, 0.0, 0.0, 0.0, 0.0, 0.0, 0.0, 0.0, 0.0, 0.0, 0.0, 0.0, 0.0, 0.0, 0.0, 0.0, 0.0, 0.0, 0.0, 0.0, 0.0, 0.0, 0.0, 0.0, 0.0, 0.0, 0.0, 0.0, 0.0, 0.0, 0.0, 0.0, 0.0, 0.0, 0.0, 0.0, 0.0, 0.0, 0.0, 0.0, 0.0, 0.0, 0.0, 0.0, 0.0, 0.0, 0.0, 0.0, 0.0, 0.0, 0.0, 0.0, 0.0, 0.0, 0.0, 0.0, 0.0, 0.0, 0.0, 0.0, 0.0, 0.0, 0.0, 0.0, 0.0, 0.0, 0.0, 0.0, 0.0, 0.0, 0.0, 0.0, 0.0, 0.0, 0.0, 0.0, 0.0, 0.0, 0.0, 0.0, 0.0, 0.0, 0.0, 0.0, 0.0, 0.0, 0.0, 0.0, 0.0, 0.0, 0.0, 0.0, 0.0, 0.0, 0.0, 0.0, 0.0, 0.0, 0.0, 0.0, 0.0, 0.0, 0.0, 0.0, 0.0, 0.0, 0.0, 0.0, 0.0, 0.0, 0.0, 0.0, 0.0, 0.0, 0.0, 0.0, 0.0, 0.0, 0.0, 0.0, 0.0, 0.0, 0.0, 0.0, 0.0, 0.0, 0.0, 0.0, 0.0, 0.0, 0.0, 0.0, 0.0, 0.0, 0.0, 0.0, 0.0, 0.0, 0.0, 0.0, 0.0, 0.0, 0.0, 0.0, 0.0, 0.0, 0.0, 0.0, 0.0, 0.0, 0.0, 0.0, 0.0, 0.0, 0.0, 0.0, 0.0, 0.0, 0.0, 0.0, 0.0, 0.0, 0.0, 0.0, 0.0, 0.0, 0.0, 0.0, 0.0, 0.0, 0.0, 0.0, 0.0, 0.0, 0.0, 0.0, 0.0, 0.0, 0.0, 0.0, 0.0, 0.0, 0.0, 0.0, 0.0, 0.0, 0.0, 0.0, 0.0, 0.0, 0.0, 0.0, 0.0, 0.0, 0.0, 0.0, 0.0, 0.0, 0.0, 0.0, 0.0, 0.0, 0.0, 0.0, 0.0, 0.0, 0.0, 0.0, 0.0, 0.0, 0.0, 0.0, 0.0, 0.0, 0.0, 0.0, 0.0, 0.0, 0.0, 0.0, 0.0, 0.0, 0.0, 0.0, 0.0, 0.0, 0.0, 0.0, 0.0, 0.0, 0.0, 0.0, 0.0, 0.0, 0.0, 0.0, 0.0, 0.0, 0.0, 0.0, 0.0, 0.0, 0.0, 0.0, 0.0, 0.0, 0.0, 0.0, 0.0, 0.0, 0.0, 0.0, 0.0, 0.0, 0.0, 0.0, 0.0, 0.0, 0.0, 0.0, 0.0, 0.0, 0.0, 0.0, 0.0, 0.0, 0.0, 0.0, 0.0, 0.0, 0.0, 0.0, 0.0, 0.0, 0.0, 0.0, 0.0, 0.0, 0.0, 0.0, 0.0, 0.0, 0.0, 0.0, 0.0, 0.0, 0.0, 0.0, 0.0, 0.0, 0.0, 0.0, 0.0, 0.0, 0.0, 0.0, 0.0, 0.0, 0.0, 0.0, 0.0, 0.0, 0.0, 0.0, 0.0, 0.0, 0.0, 0.0, 0.0, 0.0, 0.0, 0.0, 0.0, 0.0, 0.0, 0.0, 0.0, 0.0, 0.0, 0.0, 0.0, 0.0, 0.0, 0.0, 0.0, 0.0, 0.0, 0.0, 0.0, 0.0, 0.0, 0.0, 0.0, 0.0, 0.0, 0.0, 0.0, 0.0, 0.0, 0.0, 0.0, 0.0, 0.0, 0.0, 0.0, 0.0, 0.0, 0.0, 0.0, 0.0, 0.0, 0.0, 0.0, 0.0, 0.0, 0.0, 0.0, 0.0, 0.0, 0.0, 0.0, 0.0, 0.0, 0.0, 0.0, 0.0, 0.0, 0.0, 0.0, 0.0, 0.0, 0.0, 0.0, 0.0, 0.0, 0.0, 0.0, 0.0, 0.0, 0.0, 0.0, 0.0, 0.0, 0.0, 0.0, 0.0, 0.0, 0.0, 0.0, 0.0, 0.0, 0.0, 0.0, 0.0, 0.0, 0.0, 0.0, 0.0, 0.0, 0.0, 0.0, 0.0, 0.0, 0.0, 0.0, 0.0, 0.0, 0.0, 0.0, 0.0, 0.0, 0.0, 0.0, 0.0, 0.0, 0.0, 0.0, 0.0, 0.0, 0.0, 0.0, 0.0, 0.0, 0.0, 0.0, 0.0, 0.0, 0.0, 0.0, 0.0, 0.0, 0.0, 0.0, 0.0, 0.0, 0.0, 0.0, 0.0, 0.0, 0.0, 0.0, 0.0, 0.0, 0.0, 0.0, 0.0, 0.0, 0.0, 0.0, 0.0, 0.0, 0.0, 0.0, 0.0, 0.0, 0.0, 0.0, 0.0, 0.0, 0.0, 0.0, 0.0, 0.0, 0.0, 0.0, 0.0, 0.0, 0.0, 0.0, 0.0, 0.0, 0.0, 0.0, 0.0, 0.0, 0.0, 0.0, 0.0, 0.0, 0.0, 0.0, 0.0, 0.0, 0.0, 0.0, 0.0, 0.0, 0.0, 0.0, 0.0, 0.0, 0.0, 0.0, 0.0, 0.0, 0.0, 0.0, 0.0, 0.0, 0.0, 0.0, 0.0, 0.0, 0.0, 0.0, 0.0, 0.0, 0.0, 0.0, 0.0, 0.0, 0.0, 0.0, 0.0, 0.0, 0.0, 0.0, 0.0, 0.0, 0.0, 0.0, 0.0, 0.0, 0.0, 0.0, 0.0, 0.0, 0.0, 0.0, 0.0, 0.0, 0.0, 0.0, 0.0, 0.0, 0.0, 0.0, 0.0, 0.0, 0.0, 0.0, 0.0, 0.0, 0.0, 0.0, 0.0, 0.0, 0.0, 0.0, 0.0, 0.0, 0.0, 0.0, 0.0, 0.0, 0.0, 0.0, 0.0, 0.0, 0.0, 0.0, 0.0, 0.0, 0.0, 0.0, 0.0, 0.0, 0.0, 0.0, 0.0, 0.0, 0.0, 0.0, 0.0, 0.0, 0.0, 0.0, 0.0, 0.0, 0.0, 0.0, 0.0, 0.0, 0.0, 0.0, 0.0, 0.0, 0.0, 0.0, 0.0, 0.0, 0.0, 0.0, 0.0, 0.0, 0.0, 0.0, 0.0, 0.0, 0.0, 0.0, 0.0, 0.0, 0.0, 0.0, 0.0, 0.0, 0.0, 0.0, 0.0, 0.0, 0.0, 0.0, 0.0, 0.0, 0.0, 0.0, 0.0, 0.0, 0.0, 0.0, 0.0, 0.0, 0.0, 0.0, 0.0, 0.0, 0.0, 0.0, 0.0, 0.0, 0.0, 0.0, 0.0, 0.0, 0.0, 0.0, 0.0, 0.0, 0.0, 0.0, 0.0, 0.0, 0.0, 0.0, 0.0, 0.0, 0.0, 0.0, 0.0, 0.0, 0.0, 0.0, 0.0, 0.0, 0.0, 0.0, 0.0, 0.0, 0.0, 0.0, 0.0, 0.0, 0.0, 0.0, 0.0, 0.0, 0.0, 0.0, 0.0, 0.0, 0.0, 0.0, 0.0, 0.0, 0.0, 0.0, 0.0, 0.0, 0.0, 0.0, 0.0, 0.0, 0.0, 0.0, 0.0, 0.0, 0.0, 0.0, 0.0, 0.0, 0.0, 0.0, 0.0, 0.0, 0.0, 0.0, 0.0, 0.0, 0.0, 0.0, 0.0, 0.0, 0.0, 0.0, 0.0, 0.0, 0.0, 0.0, 0.0, 0.0, 0.0, 0.0, 0.0, 0.0, 0.0, 0.0, 0.0, 0.0, 0.0, 0.0, 0.0, 0.0, 0.0, 0.0, 0.0, 0.0, 0.0, 0.0, 0.0, 0.0, 0.0, 0.0, 0.0, 0.0, 0.0, 0.0, 0.0, 0.0, 0.0, 0.0, 0.0, 0.0, 0.0, 0.0, 0.0, 0.0, 0.0, 0.0, 0.0, 0.0, 0.0, 0.0, 0.0, 0.0, 0.0, 0.0, 0.0, 0.0, 0.0, 0.0, 0.0, 0.0, 0.0, 0.0, 0.0, 0.0, 0.0, 0.0, 0.0, 0.0, 0.0, 0.0, 0.0, 0.0, 0.0, 0.0, 0.0, 0.0, 0.0, 0.0, 0.0, 0.0, 0.0, 0.0, 0.0, 0.0, 0.0, 0.0, 0.0, 0.0, 0.0, 0.0, 0.0, 0.0, 0.0, 0.0, 0.0, 0.0, 0.0, 0.0, 0.0, 0.0, 0.0, 0.0, 0.0, 0.0, 0.0, 0.0, 0.0, 0.0, 0.0, 0.0, 0.0, 0.0, 0.0, 0.0, 0.0, 0.0, 0.0, 0.0, 0.0, 0.0, 0.0, 0.0, 0.0, 0.0, 0.0, 0.0, 0.0, 0.0, 0.0, 0.0, 0.0, 0.0, 0.0, 0.0, 0.0, 0.0, 0.0, 0.0, 0.0, 0.0, 0.0, 0.0, 0.0, 0.0, 0.0, 0.0, 0.0, 0.0, 0.0, 0.0, 0.0, 0.0, 0.0, 0.0, 0.0, 0.0, 0.0, 0.0, 0.0, 0.0, 0.0, 0.0, 0.0, 0.0, 0.0, 0.0, 0.0, 0.0, 0.0, 0.0, 0.0, 0.0, 0.0, 0.0, 0.0, 0.0, 0.0, 0.0, 0.0, 0.0, 0.0, 0.0, 0.0, 0.0, 0.0, 0.0, 0.0, 0.0, 0.0, 0.0, 0.0, 0.0, 0.0, 0.0, 0.0, 0.0, 0.0, 0.0, 0.0, 0.0, 0.0, 0.0, 0.0, 0.0, 0.0, 0.0, 0.0, 0.0, 0.0, 0.0, 0.0, 0.0, 0.0, 0.0, 0.0, 0.0, 0.0, 0.0, 0.0, 0.0, 0.0, 0.0, 0.0, 0.0, 0.0, 0.0, 0.0, 0.0, 0.0, 0.0, 0.0, 0.0, 0.0, 0.0, 0.0, 0.0, 0.0, 0.0, 0.0, 0.0, 0.0, 0.0, 0.0, 0.0, 0.0, 0.0, 0.0, 0.0, 0.0, 0.0, 0.0, 0.0, 0.0, 0.0, 0.0, 0.0, 0.0, 0.0, 0.0, 0.0, 0.0, 0.0, 0.0, 0.0, 0.0, 0.0, 0.0, 0.0, 0.0, 0.0, 0.0, 0.0, 0.0, 0.0, 0.0, 0.0, 0.0, 0.0, 0.0, 0.0, 0.0, 0.0, 0.0, 0.0, 0.0, 0.0, 0.0, 0.0, 0.0, 0.0, 0.0, 0.0, 0.0, 0.0, 0.0, 0.0, 0.0, 0.0, 0.0, 0.0, 0.0, 0.0, 0.0, 0.0, 0.0, 0.0, 0.0, 0.0, 0.0, 0.0, 0.0, 0.0, 0.0, 0.0, 0.0, 0.0, 0.0, 0.0, 0.0, 0.0, 0.0, 0.0, 0.0, 0.0, 0.0, 0.0, 0.0, 0.0, 0.0, 0.0, 0.0, 0.0, 0.0, 0.0, 0.0, 0.0, 0.0, 0.0, 0.0, 0.0, 0.0, 0.0, 0.0, 0.0, 0.0, 0.0, 0.0, 0.0, 0.0, 0.0, 0.0, 0.0, 0.0, 0.0, 0.0, 0.0, 0.0, 0.0, 0.0, 0.0, 0.0, 0.0, 0.0, 0.0, 0.0, 0.0, 0.0, 0.0, 0.0, 0.0, 0.0, 0.0, 0.0, 0.0, 0.0, 0.0, 0.0, 0.0, 0.0, 0.0, 0.0, 0.0, 0.0, 0.0, 0.0, 0.0, 0.0, 0.0, 0.0, 0.0, 0.0, 0.0, 0.0, 0.0, 0.0, 0.0, 0.0, 0.0, 0.0, 0.0, 0.0, 0.0, 0.0, 0.0, 0.0, 0.0, 0.0, 0.0, 0.0, 0.0, 0.0, 0.0, 0.0, 0.0, 0.0, 0.0, 0.0, 0.0, 0.0, 0.0, 0.0, 0.0, 0.0, 0.0, 0.0, 0.0, 0.0, 0.0, 0.0, 0.0, 0.0, 0.0, 0.0, 0.0, 0.0, 0.0, 0.0, 0.0, 0.0, 0.0, 0.0, 0.0, 0.0, 0.0, 0.0, 0.0, 0.0, 0.0, 0.0, 0.0, 0.0, 0.0, 0.0, 0.0, 0.0, 0.0, 0.0, 0.0, 0.0, 0.0, 0.0, 0.0, 0.0, 0.0, 0.0, 0.0, 0.0, 0.0, 0.0, 0.0, 0.0, 0.0, 0.0, 0.0, 0.0, 0.0, 0.0, 0.0, 0.0, 0.0, 0.0, 0.0, 0.0, 0.0, 0.0, 0.0, 0.0, 0.0, 0.0, 0.0, 0.0, 0.0, 0.0, 0.0, 0.0, 0.0, 0.0, 0.0, 0.0, 0.0, 0.0, 0.0, 0.0, 0.0, 0.0, 0.0, 0.0, 0.0, 0.0, 0.0, 0.0, 0.0, 0.0, 0.0, 0.0, 0.0, 0.0, 0.0, 0.0, 0.0, 0.0, 0.0, 0.0, 0.0, 0.0, 0.0, 0.0, 0.0, 0.0, 0.0, 0.0, 0.0, 0.0, 0.0, 0.0, 0.0, 0.0, 0.0, 0.0, 0.0, 0.0, 0.0, 0.0, 0.0, 0.0, 0.0, 0.0, 0.0, 0.0, 0.0, 0.0, 0.0, 0.0, 0.0, 0.0, 0.0, 0.0, 0.0, 0.0, 0.0, 0.0, 0.0, 0.0, 0.0, 0.0, 0.0, 0.0, 0.0, 0.0, 0.0, 0.0, 0.0, 0.0, 0.0, 0.0, 0.0, 0.0, 0.0, 0.0, 0.0, 0.0, 0.0, 0.0, 0.0, 0.0, 0.0, 0.0, 0.0, 0.0, 0.0, 0.0, 0.0, 0.0, 0.0, 0.0, 0.0, 0.0, 0.0, 0.0, 0.0, 0.0, 0.0, 0.0, 0.0, 0.0, 0.0, 0.0, 0.0, 0.0, 0.0, 0.0, 0.0, 0.0, 0.0, 0.0, 0.0, 0.0, 0.0, 0.0, 0.0, 0.0, 0.0, 0.0, 0.0, 0.0, 0.0, 0.0, 0.0, 0.0, 0.0, 0.0, 0.0, 0.0, 0.0, 0.0, 0.0, 0.0, 0.0, 0.0, 0.0, 0.0, 0.0, 0.0, 0.0, 0.0, 0.0, 0.0, 0.0, 0.0, 0.0, 0.0, 0.0, 0.0, 0.0, 0.0, 0.0, 0.0, 0.0, 0.0, 0.0, 0.0, 0.0, 0.0, 0.0, 0.0, 0.0, 0.0, 0.0, 0.0, 0.0, 0.0, 0.0, 0.0, 0.0, 0.0, 0.0, 0.0, 0.0, 0.0, 0.0, 0.0, 0.0, 0.0, 0.0, 0.0, 0.0, 0.0, 0.0, 0.0, 0.0, 0.0, 0.0, 0.0, 0.0, 0.0, 0.0, 0.0, 0.0, 0.0, 0.0, 0.0, 0.0, 0.0, 0.0, 0.0, 0.0, 0.0, 0.0, 0.0, 0.0, 0.0, 0.0, 0.0, 0.0, 0.0, 0.0, 0.0, 0.0, 0.0, 0.0, 0.0, 0.0, 0.0, 0.0, 0.0, 0.0, 0.0, 0.0, 0.0, 0.0, 0.0, 0.0, 0.0, 0.0, 0.0, 0.0, 0.0, 0.0, 0.0, 0.0, 0.0, 0.0, 0.0, 0.0, 0.0, 0.0, 0.0, 0.0, 0.0, 0.0, 0.0, 0.0, 0.0, 0.0, 0.0, 0.0, 0.0, 0.0, 0.0, 0.0, 0.0, 0.0, 0.0, 0.0, 0.0, 0.0, 0.0, 0.0, 0.0, 0.0, 0.0, 0.0, 0.0, 0.0, 0.0, 0.0, 0.0, 0.0, 0.0, 0.0, 0.0, 0.0, 0.0, 0.0, 0.0, 0.0, 0.0, 0.0, 0.0, 0.0, 0.0, 0.0, 0.0, 0.0, 0.0, 0.0, 0.0, 0.0, 0.0, 0.0, 0.0, 0.0, 0.0, 0.0, 0.0, 0.0, 0.0, 0.0, 0.0, 0.0, 0.0, 0.0, 0.0, 0.0, 0.0, 0.0, 0.0, 0.0, 0.0, 0.0, 0.0, 0.0, 0.0, 0.0, 0.0, 0.0, 0.0, 0.0, 0.0, 0.0, 0.0, 0.0, 0.0, 0.0, 0.0, 0.0, 0.0, 0.0, 0.0, 0.0, 0.0, 0.0, 0.0, 0.0, 0.0, 0.0, 0.0, 0.0, 0.0, 0.0, 0.0, 0.0, 0.0, 0.0, 0.0, 0.0, 0.0, 0.0, 0.0, 0.0, 0.0, 0.0, 0.0, 0.0, 0.0, 0.0, 0.0, 0.0, 0.0, 0.0, 0.0, 0.0, 0.0, 0.0, 0.0, 0.0, 0.0, 0.0, 0.0, 0.0, 0.0, 0.0, 0.0, 0.0, 0.0, 0.0, 0.0, 0.0, 0.0, 0.0, 0.0, 0.0, 0.0, 0.0, 0.0, 0.0, 0.0, 0.0, 0.0, 0.0, 0.0, 0.0, 0.0, 0.0, 0.0, 0.0, 0.0, 0.0, 0.0, 0.0, 0.0, 0.0, 0.0, 0.0, 0.0, 0.0, 0.0, 0.0, 0.0, 0.0, 0.0, 0.0, 0.0, 0.0, 0.0, 0.0, 0.0, 0.0, 0.0, 0.0, 0.0, 0.0, 0.0, 0.0, 0.0, 0.0, 0.0, 0.0, 0.0, 0.0, 0.0, 0.0, 0.0, 0.0, 0.0, 0.0, 0.0, 0.0, 0.0, 0.0, 0.0, 0.0, 0.0, 0.0, 0.0, 0.0, 0.0, 0.0, 0.0, 0.0, 0.0, 0.0, 0.0, 0.0, 0.0, 0.0, 0.0, 0.0, 0.0, 0.0, 0.0, 0.0, 0.0, 0.0, 0.0, 0.0, 0.0, 0.0, 0.0, 0.0, 0.0, 0.0, 0.0, 0.0, 0.0, 0.0, 0.0, 0.0, 0.0, 0.0, 0.0, 0.0, 0.0, 0.0, 0.0, 0.0, 0.0, 0.0, 0.0, 0.0, 0.0, 0.0, 0.0, 0.0, 0.0, 0.0, 0.0, 0.0, 0.0, 0.0, 0.0, 0.0])
me_male.materials.append(mat_mat8741)
me_male.materials.append(mat_mat0)
me_male.materials.append(mat_mat25238)
me_male.materials.append(mat_mat4626)
me_male.materials.append(mat_mat908)
me_male.materials.append(mat_mat6798)
me_male.materials.append(mat_mat43072)
me_male.materials.append(mat_mat4550)
me_male.materials.append(mat_mat61)
me_male.use_remesh_preserve_volume = False
me_male.use_remesh_preserve_attributes = False
me_male.use_mirror_vertex_groups = False
me_male.update()

# ---- objects
ob_male = bpy.data.objects.new('male', me_male)
ob_lamp = bpy.data.objects.new('Lamp', light_lamp)
ob_camera = bpy.data.objects.new('Camera', cam_camera)

# ---- transforms, parenting, visibility, modifiers, constraints
ob_male.location = (0.6524, 0.3633, -1.608)
ob_male.rotation_euler = (1.571, -0.0, 0.0)
ob_male.scale = (0.01708, 0.01708, 0.01708)
ob_male.lineart.crease_threshold = 0.0
ob_lamp.location = (4.076, 1.005, 5.904)
ob_lamp.rotation_euler = (0.6503, 0.05522, 1.866)
ob_lamp.lock_rotations_4d = False
ob_lamp.empty_display_type = 'ARROWS'
ob_lamp.color = (0.0, 0.0, 0.0, 0.0)
ob_lamp.lineart.crease_threshold = 0.0
ob_camera.location = (7.481, -6.508, 5.344)
ob_camera.rotation_euler = (1.109, 0.01082, 0.8149)
ob_camera.lock_rotations_4d = False
ob_camera.empty_display_type = 'ARROWS'
ob_camera.color = (0.0, 0.0, 0.0, 0.0)
ob_camera.display_type = 'WIRE'
ob_camera.lineart.crease_threshold = 0.0

# ---- collection membership
col_collection_1.objects.link(ob_male)
col_collection_1.objects.link(ob_lamp)
col_collection_1.objects.link(ob_camera)

# ---- scene / render settings (as saved in the file)
scene.camera = ob_camera
scene.frame_start = 1; scene.frame_end = 250; scene.frame_set(0)
scene.render.engine = 'BLENDER_EEVEE_NEXT'
scene.render.resolution_percentage = 50
scene.render.dither_intensity = 0.0
scene.cycles.use_denoising = False
scene.cycles.samples = 10
scene.cycles.sampling_pattern = 'TABULATED_SOBOL'
scene.cycles.light_sampling_threshold = 0.0
scene.cycles.use_adaptive_sampling = False
scene.cycles.use_light_tree = False
scene.cycles.blur_glossy = 0.0
scene.cycles.volume_bounces = 1
scene.cycles.pixel_filter_type = 'GAUSSIAN'
scene.cycles.sample_clamp_indirect = 0.0
scene.view_settings.view_transform = 'Standard'
bpy.context.view_layer.update()
